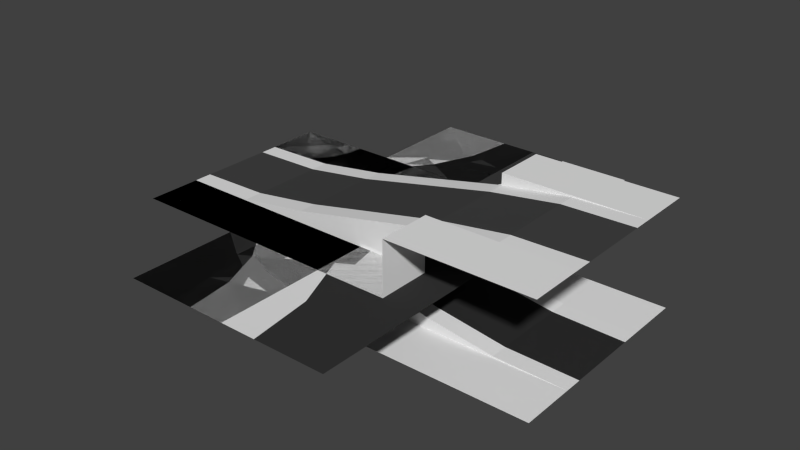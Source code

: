 # Source: simple.blend  (saved by Blender 3.0.42; exported with 4.5.12 LTS)
import bpy
from mathutils import Matrix  # noqa: F401  (used for matrix-valued properties, if any)

bpy.ops.wm.read_factory_settings(use_empty=True)
scene = bpy.context.scene
scene.name = 'Scene'

# ---- materials (node trees are filled in below, after node groups)
mat_material_005___eeeeee = bpy.data.materials.new('Material.005 [#eeeeee]')
mat_material_005___eeeeee.alpha_threshold = 0.0
mat_material_005___eeeeee.use_transparent_shadow = False
mat_material_005___eeeeee.roughness = 0.5
mat_material_006___333333 = bpy.data.materials.new('Material.006 [#333333]')
mat_material_006___333333.alpha_threshold = 0.0
mat_material_006___333333.use_transparent_shadow = False
mat_material_006___333333.diffuse_color = (0.02721, 0.02721, 0.02721, 1.0)
mat_material_006___333333.roughness = 0.5
mat_material_003___eeeeee = bpy.data.materials.new('Material.003 [#eeeeee]')
mat_material_003___eeeeee.alpha_threshold = 0.0
mat_material_003___eeeeee.use_transparent_shadow = False
mat_material_003___eeeeee.roughness = 0.5
mat_material_004___333333 = bpy.data.materials.new('Material.004 [#333333]')
mat_material_004___333333.alpha_threshold = 0.0
mat_material_004___333333.use_transparent_shadow = False
mat_material_004___333333.diffuse_color = (0.04696, 0.04696, 0.04696, 1.0)
mat_material_004___333333.roughness = 0.5
mat_material_005___eeeeee__001 = bpy.data.materials.new('Material.005 [#eeeeee].001')
mat_material_005___eeeeee__001.alpha_threshold = 0.0
mat_material_005___eeeeee__001.use_transparent_shadow = False
mat_material_005___eeeeee__001.roughness = 0.5
mat_material_006___333333__001 = bpy.data.materials.new('Material.006 [#333333].001')
mat_material_006___333333__001.alpha_threshold = 0.0
mat_material_006___333333__001.use_transparent_shadow = False
mat_material_006___333333__001.diffuse_color = (0.0578, 0.0578, 0.0578, 1.0)
mat_material_006___333333__001.roughness = 0.5
mat_material_001___eeeeee = bpy.data.materials.new('Material.001 [#eeeeee]')
mat_material_001___eeeeee.alpha_threshold = 0.0
mat_material_001___eeeeee.use_transparent_shadow = False
mat_material_001___eeeeee.roughness = 0.5
mat_material_002___333333 = bpy.data.materials.new('Material.002 [#333333]')
mat_material_002___333333.alpha_threshold = 0.0
mat_material_002___333333.use_transparent_shadow = False
mat_material_002___333333.diffuse_color = (0.03741, 0.03741, 0.03741, 1.0)
mat_material_002___333333.roughness = 0.5
mat_material_005___eeeeee__002 = bpy.data.materials.new('Material.005 [#eeeeee].002')
mat_material_005___eeeeee__002.alpha_threshold = 0.0
mat_material_005___eeeeee__002.use_transparent_shadow = False
mat_material_005___eeeeee__002.roughness = 0.5
mat_material_006___333333__002 = bpy.data.materials.new('Material.006 [#333333].002')
mat_material_006___333333__002.alpha_threshold = 0.0
mat_material_006___333333__002.use_transparent_shadow = False
mat_material_006___333333__002.diffuse_color = (0.05497, 0.05497, 0.05497, 1.0)
mat_material_006___333333__002.roughness = 0.5
mat_material_001___eeeeee__001 = bpy.data.materials.new('Material.001 [#eeeeee].001')
mat_material_001___eeeeee__001.alpha_threshold = 0.0
mat_material_001___eeeeee__001.use_transparent_shadow = False
mat_material_001___eeeeee__001.roughness = 0.5
mat_material_002___333333__001 = bpy.data.materials.new('Material.002 [#333333].001')
mat_material_002___333333__001.alpha_threshold = 0.0
mat_material_002___333333__001.use_transparent_shadow = False
mat_material_002___333333__001.diffuse_color = (0.04445, 0.04445, 0.04445, 1.0)
mat_material_002___333333__001.roughness = 0.5
mat_material_001____eeeeee = bpy.data.materials.new('Material.001  [#eeeeee]')
mat_material_001____eeeeee.alpha_threshold = 0.0
mat_material_001____eeeeee.use_transparent_shadow = False
mat_material_001____eeeeee.roughness = 0.5
mat_material_002___333333__002 = bpy.data.materials.new('Material.002 [#333333].002')
mat_material_002___333333__002.alpha_threshold = 0.0
mat_material_002___333333__002.use_transparent_shadow = False
mat_material_002___333333__002.diffuse_color = (0.0331, 0.0331, 0.0331, 1.0)
mat_material_002___333333__002.roughness = 0.5
mat_material_001___eeeeee__002 = bpy.data.materials.new('Material.001 [#eeeeee].002')
mat_material_001___eeeeee__002.alpha_threshold = 0.0
mat_material_001___eeeeee__002.use_transparent_shadow = False
mat_material_001___eeeeee__002.roughness = 0.5
mat_material_002___333333__003 = bpy.data.materials.new('Material.002 [#333333].003')
mat_material_002___333333__003.alpha_threshold = 0.0
mat_material_002___333333__003.use_transparent_shadow = False
mat_material_002___333333__003.diffuse_color = (0.05497, 0.05497, 0.05497, 1.0)
mat_material_002___333333__003.roughness = 0.5
mat_material_005___eeeeee__003 = bpy.data.materials.new('Material.005 [#eeeeee].003')
mat_material_005___eeeeee__003.alpha_threshold = 0.0
mat_material_005___eeeeee__003.use_transparent_shadow = False
mat_material_005___eeeeee__003.roughness = 0.5
mat_material_006___333333__003 = bpy.data.materials.new('Material.006 [#333333].003')
mat_material_006___333333__003.alpha_threshold = 0.0
mat_material_006___333333__003.use_transparent_shadow = False
mat_material_006___333333__003.diffuse_color = (0.03968, 0.03968, 0.03968, 1.0)
mat_material_006___333333__003.roughness = 0.5
mat_material_001___eeeeee__003 = bpy.data.materials.new('Material.001 [#eeeeee].003')
mat_material_001___eeeeee__003.alpha_threshold = 0.0
mat_material_001___eeeeee__003.use_transparent_shadow = False
mat_material_001___eeeeee__003.diffuse_color = (0.03522, 0.03522, 0.03522, 1.0)
mat_material_001___eeeeee__003.roughness = 0.5
mat_material_002___333333__004 = bpy.data.materials.new('Material.002 [#333333].004')
mat_material_002___333333__004.alpha_threshold = 0.0
mat_material_002___333333__004.use_transparent_shadow = False
mat_material_002___333333__004.roughness = 0.5
mat_material_001___eeeeee__005 = bpy.data.materials.new('Material.001 [#eeeeee].005')
mat_material_001___eeeeee__005.alpha_threshold = 0.0
mat_material_001___eeeeee__005.use_transparent_shadow = False
mat_material_001___eeeeee__005.diffuse_color = (1.0, 1.0, 1.0, 1.0)
mat_material_001___eeeeee__005.roughness = 0.5
mat_material_002___333333__006 = bpy.data.materials.new('Material.002 [#333333].006')
mat_material_002___333333__006.alpha_threshold = 0.0
mat_material_002___333333__006.use_transparent_shadow = False
mat_material_002___333333__006.diffuse_color = (0.06072, 0.06072, 0.06072, 1.0)
mat_material_002___333333__006.roughness = 0.5
mat_material_005___eeeeee__004 = bpy.data.materials.new('Material.005 [#eeeeee].004')
mat_material_005___eeeeee__004.alpha_threshold = 0.0
mat_material_005___eeeeee__004.use_transparent_shadow = False
mat_material_005___eeeeee__004.roughness = 0.5
mat_material_006___333333__004 = bpy.data.materials.new('Material.006 [#333333].004')
mat_material_006___333333__004.alpha_threshold = 0.0
mat_material_006___333333__004.use_transparent_shadow = False
mat_material_006___333333__004.diffuse_color = (0.0331, 0.0331, 0.0331, 1.0)
mat_material_006___333333__004.roughness = 0.5

# ---- material node trees

# ---- world
world_world = bpy.data.worlds.new('World'); scene.world = world_world
world_world.color = (0.05088, 0.05088, 0.05088)
world_world.use_sun_shadow = False
world_world.sun_shadow_jitter_overblur = 0.0
world_world.cycles.sampling_method = 'NONE'
world_world.cycles.sample_map_resolution = 256

# ---- meshes
me_hill_down = bpy.data.meshes.new('hill_down')
me_hill_down.from_pydata([(8.0, 1.0, -1.0), (8.0, -1.0, -1.0), (8.0, -0.67, -1.0), (6.667, -0.67, -0.974), (0.0, -0.67, 0.0), (0.0, -1.0, 0.0), (0.0, 1.0, 0.0), (0.0, 0.67, 0.0), (5.333, -0.67, -0.7796), (4.0, -0.67, -0.5), (2.667, -0.67, -0.2204), (1.333, -0.67, -0.02597), (6.667, 1.0, -0.974), (4.0, 0.67, -0.5), (8.0, 0.67, -1.0), (1.333, 0.67, -0.02597), (2.667, 0.67, -0.2204), (5.333, 0.67, -0.7796), (4.0, 1.0, -0.5), (5.333, 1.0, -0.7796), (6.667, 0.67, -0.974), (2.667, 1.0, -0.2204), (1.333, 1.0, -0.02597), (1.333, -1.0, -0.02597), (2.667, -1.0, -0.2204), (4.0, -1.0, -0.5), (5.333, -1.0, -0.7796), (6.667, -1.0, -0.974), (0.0, 2.0, 0.0), (8.0, 2.0, -1.0), (2.667, 1.0, 0.0), (2.667, 2.0, 0.0), (1.333, 1.0, 0.0), (1.333, 2.0, 0.0), (6.667, 1.0, -1.0), (6.667, 2.0, -1.0), (5.333, 1.0, -1.0), (5.333, 2.0, -1.0), (2.667, 1.0, -1.0), (2.667, 2.0, -1.0), (0.0, -2.0, 0.0), (8.0, -2.0, -1.0), (6.667, -1.0, -1.0), (6.667, -2.0, -1.0), (5.333, -1.0, -1.0), (5.333, -2.0, -1.0), (4.0, -1.0, -1.0), (4.0, -2.0, -1.0), (2.667, -1.0, -1.0), (2.667, -2.0, -1.0), (1.333, -1.0, 0.0), (1.333, -2.0, 0.0), (2.667, -1.0, 0.0), (2.667, -2.0, 0.0)], [], [(22, 15, 16, 21), (20, 3, 2, 14), (18, 13, 17, 19), (3, 27, 1, 2), (6, 7, 15, 22), (21, 16, 13, 18), (12, 20, 14, 0), (19, 17, 20, 12), (4, 5, 23, 11), (11, 23, 24, 10), (10, 24, 25, 9), (9, 25, 26, 8), (8, 26, 27, 3), (7, 4, 11, 15), (15, 11, 10, 16), (16, 10, 9, 13), (13, 9, 8, 17), (17, 8, 3, 20), (32, 30, 31, 33), (6, 32, 33, 28), (6, 22, 32), (22, 21, 30, 32), (0, 29, 35, 34), (34, 35, 37, 36), (0, 34, 12), (12, 34, 36, 19), (49, 24, 53), (18, 38, 21), (39, 31, 21), (30, 21, 31), (18, 19, 36), (38, 39, 21), (38, 18, 36), (39, 38, 36, 37), (53, 24, 52), (1, 42, 43, 41), (42, 44, 45, 43), (44, 46, 47, 45), (46, 48, 49, 47), (5, 40, 51, 50), (50, 51, 53, 52), (5, 50, 23), (23, 50, 52, 24), (1, 27, 42), (27, 26, 44, 42), (26, 25, 46, 44), (46, 25, 48), (25, 24, 48), (49, 48, 24)])
me_hill_down.polygons.foreach_set('material_index', [0, 1, 0, 0, 0, 0, 0, 0, 0, 0, 0, 0, 0, 1, 1, 1, 1, 1, 0, 0, 0, 0, 0, 0, 0, 0, 0, 0, 0, 0, 0, 0, 0, 0, 0, 0, 0, 0, 0, 0, 0, 0, 0, 0, 0, 0, 0, 0, 0])
me_hill_down.materials.append(mat_material_005___eeeeee)
me_hill_down.materials.append(mat_material_006___333333)
me_hill_down.use_remesh_preserve_volume = False
me_hill_down.use_remesh_preserve_attributes = False
me_hill_down.use_mirror_vertex_groups = False
me_hill_down.update()
me_cross = bpy.data.meshes.new('cross')
me_cross.from_pydata([(3.0, -0.67, -3.725e-09), (2.695, -0.8737, -3.725e-09), (2.67, -1.0, -3.725e-09), (1.305, -0.8737, -3.725e-09), (1.233, -0.7667, -3.725e-09), (1.126, -0.6951, -3.725e-09), (1.305, 0.8737, -3.725e-09), (1.33, 1.0, -3.725e-09), (2.695, 0.8737, -3.725e-09), (2.767, 0.7667, -3.725e-09), (2.874, 0.6951, -3.725e-09), (3.0, 0.67, -3.725e-09), (2.0, 1.0, -3.725e-09), (1.0, 0.0, -3.725e-09), (2.0, -1.0, -3.725e-09), (3.0, 0.0, -3.725e-09), (2.0, 0.0, -3.725e-09), (0.0, 0.0, -3.725e-09), (4.0, 0.67, -3.725e-09), (4.0, 0.0, -3.725e-09), (2.0, -2.0, -3.725e-09), (2.0, 2.0, -3.725e-09), (2.874, -0.6951, -3.725e-09), (2.767, -0.7667, -3.725e-09), (1.33, -1.0, -3.725e-09), (1.0, -0.67, -3.725e-09), (1.126, 0.6951, -3.725e-09), (1.0, 0.67, -3.725e-09), (1.233, 0.7667, -3.725e-09), (2.67, 1.0, -3.725e-09), (3.0, -1.0, -3.725e-09), (3.0, 1.0, -3.725e-09), (1.0, -1.0, -3.725e-09), (1.0, 1.0, -3.725e-09), (0.0, -0.67, -3.725e-09), (0.0, -1.0, -3.725e-09), (0.0, 0.67, -3.725e-09), (0.0, 1.0, -3.725e-09), (4.0, -0.67, -3.725e-09), (4.0, -1.0, -3.725e-09), (4.0, 1.0, -3.725e-09), (2.67, -2.0, -3.725e-09), (3.0, -2.0, -3.725e-09), (1.33, -2.0, -3.725e-09), (2.67, 2.0, -3.725e-09), (3.0, 2.0, -3.725e-09), (1.0, 2.0, -3.725e-09), (1.33, 2.0, -3.725e-09), (1.0, -2.0, -3.725e-09), (4.0, -2.0, -3.725e-09), (4.0, 2.0, -3.725e-09), (0.0, 2.0, -3.725e-09), (0.0, -2.0, -3.725e-09)], [], [(28, 26, 16), (11, 10, 15), (6, 12, 7), (1, 14, 2), (5, 16, 13), (5, 4, 16), (12, 6, 16), (12, 16, 8), (16, 9, 8), (16, 10, 9), (16, 15, 10), (16, 4, 3), (14, 16, 3), (16, 14, 1), (24, 14, 3), (11, 15, 19, 18), (27, 13, 26), (5, 13, 25), (0, 15, 22), (28, 16, 6), (23, 30, 22), (33, 27, 26), (28, 33, 26), (27, 33, 37, 36), (32, 25, 34, 35), (29, 31, 45, 44), (29, 12, 8), (13, 16, 26), (22, 15, 16), (23, 22, 16), (23, 16, 1), (25, 13, 17, 34), (13, 27, 36, 17), (15, 0, 38, 19), (2, 14, 20, 41), (14, 24, 43, 20), (7, 12, 21, 47), (12, 29, 44, 21), (29, 8, 31), (22, 30, 0), (31, 10, 11), (9, 10, 31), (9, 31, 8), (1, 30, 23), (2, 30, 1), (24, 3, 32), (5, 25, 32), (4, 5, 32), (3, 4, 32), (6, 7, 33), (28, 6, 33), (31, 11, 18, 40), (0, 30, 39, 38), (30, 2, 41, 42), (33, 7, 47, 46), (24, 32, 48, 43), (30, 42, 49, 39), (31, 40, 50, 45), (33, 46, 51, 37), (48, 32, 35, 52)])
me_cross.polygons.foreach_set('material_index', [1, 1, 1, 1, 1, 1, 1, 1, 1, 1, 1, 1, 1, 1, 1, 1, 1, 1, 1, 1, 0, 0, 0, 0, 0, 0, 1, 1, 1, 1, 1, 1, 1, 1, 1, 1, 1, 1, 0, 0, 0, 0, 0, 0, 0, 0, 0, 0, 0, 0, 0, 0, 0, 0, 0, 0, 0, 0, 0, 0])
me_cross.materials.append(mat_material_003___eeeeee)
me_cross.materials.append(mat_material_004___333333)
me_cross.use_remesh_preserve_volume = False
me_cross.use_remesh_preserve_attributes = False
me_cross.use_mirror_vertex_groups = False
me_cross.update()
me_hill_up = bpy.data.meshes.new('hill_up')
me_hill_up.from_pydata([(8.0, 1.0, 1.0), (8.0, -1.0, 1.0), (8.0, -0.67, 1.0), (6.667, -0.67, 0.974), (0.0, -0.67, 1.863e-09), (0.0, -1.0, 1.863e-09), (0.0, 1.0, 1.863e-09), (0.0, 0.67, 1.863e-09), (5.333, -0.67, 0.7796), (4.0, -0.67, 0.5), (2.667, -0.67, 0.2204), (1.333, -0.67, 0.02597), (6.667, 1.0, 0.974), (4.0, 0.67, 0.5), (8.0, 0.67, 1.0), (1.333, 0.67, 0.02597), (2.667, 0.67, 0.2204), (5.333, 0.67, 0.7796), (4.0, 1.0, 0.5), (5.333, 1.0, 0.7796), (6.667, 0.67, 0.974), (2.667, 1.0, 0.2204), (1.333, 1.0, 0.02597), (1.333, -1.0, 0.02597), (2.667, -1.0, 0.2204), (4.0, -1.0, 0.5), (5.333, -1.0, 0.7796), (6.667, -1.0, 0.974), (8.0, -2.0, 1.0), (0.0, -2.0, 1.863e-09), (8.0, 2.0, 1.0), (0.0, 2.0, 1.863e-09), (6.667, 1.0, 1.0), (6.667, -1.0, 1.0), (6.667, -2.0, 1.0), (6.667, 2.0, 1.0), (5.333, 1.0, 1.0), (5.333, -1.0, 1.0), (5.333, -2.0, 1.0), (5.333, 2.0, 1.0), (1.333, -1.0, 1.863e-09), (1.333, 1.0, 1.863e-09), (1.333, -2.0, 1.863e-09), (1.333, 2.0, 1.863e-09), (2.667, -1.0, 1.863e-09), (2.667, 1.0, 1.863e-09), (2.667, -2.0, 1.863e-09), (2.667, 2.0, 1.863e-09), (4.0, -1.0, 1.863e-09), (4.0, 1.0, 1.863e-09), (4.0, -2.0, 1.863e-09), (4.0, 2.0, 1.863e-09), (5.333, -1.0, 1.863e-09), (5.333, 1.0, 1.863e-09), (5.333, -2.0, 1.863e-09), (5.333, 2.0, 1.863e-09)], [], [(22, 15, 16, 21), (20, 3, 2, 14), (18, 13, 17, 19), (3, 27, 1, 2), (6, 7, 15, 22), (21, 16, 13, 18), (12, 20, 14, 0), (19, 17, 20, 12), (4, 5, 23, 11), (11, 23, 24, 10), (10, 24, 25, 9), (9, 25, 26, 8), (8, 26, 27, 3), (7, 4, 11, 15), (15, 11, 10, 16), (16, 10, 9, 13), (13, 9, 8, 17), (17, 8, 3, 20), (0, 30, 35, 32), (1, 33, 34, 28), (32, 35, 39, 36), (33, 37, 38, 34), (6, 41, 43, 31), (5, 29, 42, 40), (41, 45, 47, 43), (40, 42, 46, 44), (45, 49, 51, 47), (44, 46, 50, 48), (49, 53, 55, 51), (48, 50, 54, 52), (5, 40, 23), (23, 40, 44, 24), (24, 44, 48, 25), (25, 48, 52), (52, 54, 26), (54, 38, 26), (38, 37, 26), (1, 27, 33), (27, 26, 37, 33), (0, 32, 12), (12, 32, 36, 19), (36, 39, 19), (39, 55, 19), (55, 53, 19), (49, 18, 53), (19, 53, 18), (26, 25, 52), (21, 18, 49, 45), (22, 21, 45, 41), (6, 22, 41)])
me_hill_up.polygons.foreach_set('material_index', [0, 1, 0, 0, 0, 0, 0, 0, 0, 0, 0, 0, 0, 1, 1, 1, 1, 1, 0, 0, 0, 0, 0, 0, 0, 0, 0, 0, 0, 0, 0, 0, 0, 0, 0, 0, 0, 0, 0, 0, 0, 0, 0, 0, 0, 0, 0, 0, 0, 0])
me_hill_up.materials.append(mat_material_005___eeeeee__001)
me_hill_up.materials.append(mat_material_006___333333__001)
me_hill_up.use_remesh_preserve_volume = False
me_hill_up.use_remesh_preserve_attributes = False
me_hill_up.use_mirror_vertex_groups = False
me_hill_up.update()
me_left = bpy.data.meshes.new('left')
me_left.from_pydata([(-0.0002441, 0.67, 2.328e-09), (2.67, 2.0, 2.328e-09), (0.7073, 1.293, 2.328e-09), (6.104e-05, 0.9997, 2.328e-09), (0.0003061, -0.6703, 2.328e-09), (1.0, 2.0, 2.328e-09), (0.2591, 1.034, 2.328e-09), (0.3444, 0.7154, 2.328e-09), (0.6651, 0.8482, 2.328e-09), (0.9405, 1.06, 2.328e-09), (2.671, 2.0, 2.328e-09), (0.966, 1.741, 2.328e-09), (0.5002, 1.134, 2.328e-09), (1.335, -0.3129, 2.328e-09), (0.8662, 1.5, 2.328e-09), (1.152, 1.335, 2.328e-09), (1.285, 1.656, 2.328e-09), (0.6914, -0.5797, 2.328e-09), (1.889, 0.1115, 2.328e-09), (2.313, 0.6645, 2.328e-09), (2.58, 1.309, 2.328e-09), (1.33, 2.0, 2.328e-09), (6.104e-05, -0.6714, 2.328e-09), (1.499, -0.5956, 2.328e-09), (0.7759, -0.895, 2.328e-09), (2.119, -0.1194, 2.328e-09), (2.596, 0.5013, 2.328e-09), (2.895, 1.224, 2.328e-09), (6.104e-05, -0.998, 2.328e-09), (2.998, 2.0, 2.328e-09), (6.104e-05, 2.0, 2.328e-09), (6.104e-05, -2.0, 2.328e-09), (4.0, 2.0, 2.328e-09), (4.0, -2.0, 2.328e-09)], [(21, 1), (4, 0)], [(11, 14, 15, 16), (17, 22, 28, 24), (5, 11, 16, 21), (20, 19, 26, 27), (19, 18, 25, 26), (14, 2, 9, 15), (9, 8, 13, 18), (8, 7, 17, 13), (10, 20, 27, 29), (21, 16, 20, 10), (18, 13, 23, 25), (7, 0, 22, 17), (12, 6, 7, 8), (2, 12, 8, 9), (15, 9, 18, 19), (16, 15, 19, 20), (6, 3, 0, 7), (13, 17, 24, 23), (11, 5, 30), (27, 32, 29), (30, 3, 6), (14, 30, 2), (2, 30, 12), (12, 30, 6), (14, 11, 30), (32, 27, 33), (28, 31, 24), (31, 33, 24), (26, 33, 27), (25, 33, 26), (23, 33, 25), (24, 33, 23)])
me_left.polygons.foreach_set('material_index', [0, 0, 0, 0, 0, 0, 1, 1, 0, 1, 0, 1, 0, 0, 1, 1, 0, 0, 0, 0, 0, 0, 0, 0, 0, 0, 0, 0, 0, 0, 0, 0])
me_left.materials.append(mat_material_001___eeeeee)
me_left.materials.append(mat_material_002___333333)
me_left.use_remesh_preserve_volume = False
me_left.use_remesh_preserve_attributes = False
me_left.use_mirror_vertex_groups = False
me_left.update()
me_left_chicane = bpy.data.meshes.new('left_chicane')
me_left_chicane.from_pydata([(-1.171e-07, -0.67, -7.451e-09), (4.0, 2.67, -7.451e-09), (4.0, 1.33, -7.451e-09), (-1.748e-07, -1.0, -7.451e-09), (1.748e-07, 1.0, -7.451e-09), (1.171e-07, 0.67, -7.451e-09), (4.0, 3.0, -7.451e-09), (4.0, 1.0, -7.451e-09), (3.333, 1.174, -7.451e-09), (2.667, 0.788, -7.451e-09), (2.0, 0.3299, -7.451e-09), (1.333, -0.1976, -7.451e-09), (0.6667, -0.5564, -7.451e-09), (0.6667, 0.7836, -7.451e-09), (1.333, 1.142, -7.451e-09), (2.0, 1.67, -7.451e-09), (2.667, 2.128, -7.451e-09), (3.333, 2.514, -7.451e-09), (0.6667, 1.114, -7.451e-09), (1.333, 1.473, -7.451e-09), (2.0, 2.0, -7.451e-09), (2.667, 2.458, -7.451e-09), (3.333, 2.844, -7.451e-09), (3.333, 0.8445, -7.451e-09), (2.667, 0.4579, -7.451e-09), (2.0, 5.556e-05, -7.451e-09), (1.333, -0.5274, -7.451e-09), (0.6667, -0.8863, -7.451e-09), (-3.497e-07, -2.0, -7.451e-09), (2.0, -2.0, -7.451e-09), (4.0, 5.521e-05, -7.451e-09), (4.0, 4.0, -7.451e-09), (2.0, 4.0, -7.451e-09), (3.497e-07, 2.0, -7.451e-09)], [], [(8, 2, 1, 17), (26, 25, 10, 11), (27, 26, 11, 12), (24, 23, 8, 9), (14, 15, 20, 19), (15, 16, 21, 20), (16, 17, 22, 21), (3, 27, 12, 0), (25, 24, 9, 10), (13, 14, 19, 18), (5, 13, 18, 4), (17, 1, 6, 22), (23, 7, 2, 8), (12, 11, 14, 13), (11, 10, 15, 14), (10, 9, 16, 15), (9, 8, 17, 16), (0, 12, 13, 5), (29, 25, 26), (29, 26, 27), (3, 28, 27), (23, 30, 7), (28, 29, 27), (24, 30, 23), (25, 30, 24), (20, 21, 32), (32, 21, 22), (31, 32, 22), (22, 6, 31), (33, 4, 18), (19, 33, 18), (19, 20, 33)])
me_left_chicane.polygons.foreach_set('material_index', [1, 0, 0, 0, 0, 0, 0, 0, 0, 0, 0, 0, 0, 1, 1, 1, 1, 1, 0, 0, 0, 0, 0, 0, 0, 0, 0, 0, 0, 0, 0, 0])
me_left_chicane.materials.append(mat_material_005___eeeeee__002)
me_left_chicane.materials.append(mat_material_006___333333__002)
me_left_chicane.use_remesh_preserve_volume = False
me_left_chicane.use_remesh_preserve_attributes = False
me_left_chicane.use_mirror_vertex_groups = False
me_left_chicane.update()
me_left_long = bpy.data.meshes.new('left_long')
me_left_long.from_pydata([(-0.0002441, 0.67, -2.794e-09), (6.104e-05, 0.9997, -2.794e-09), (0.0003061, -0.6703, -2.794e-09), (3.0, 4.0, -2.794e-09), (1.294, -0.8276, -2.794e-09), (1.21, -0.5121, -2.794e-09), (6.104e-05, -0.6714, -2.794e-09), (0.8623, 0.7835, -2.794e-09), (0.7772, 1.102, -2.794e-09), (6.104e-05, -0.998, -2.794e-09), (2.5, -0.3281, -2.794e-09), (2.337, -0.04521, -2.794e-09), (1.666, 1.116, -2.794e-09), (1.501, 1.402, -2.794e-09), (3.535, 0.4665, -2.794e-09), (3.305, 0.6975, -2.794e-09), (2.356, 1.646, -2.794e-09), (2.123, 1.879, -2.794e-09), (4.33, 1.502, -2.794e-09), (4.047, 1.665, -2.794e-09), (2.885, 2.336, -2.794e-09), (2.6, 2.501, -2.794e-09), (4.829, 2.708, -2.794e-09), (4.514, 2.792, -2.794e-09), (3.218, 3.139, -2.794e-09), (2.9, 3.225, -2.794e-09), (4.998, 4.0, -2.794e-09), (4.671, 4.0, -2.794e-09), (3.33, 4.0, -2.794e-09), (6.104e-05, 2.0, -2.794e-09), (2.0, 2.0, -2.794e-09), (2.0, 4.0, -2.794e-09), (6.104e-05, -2.0, -2.794e-09), (2.0, -2.0, -2.794e-09), (4.0, -2.0, -2.794e-09), (4.0, 0.0, -2.794e-09), (6.0, 0.0, -2.794e-09), (6.0, 2.0, -2.794e-09), (6.0, 4.0, -2.794e-09)], [(2, 0)], [(7, 12, 13, 8), (5, 4, 10, 11), (24, 23, 27, 28), (12, 16, 17, 13), (11, 10, 14, 15), (20, 19, 23, 24), (16, 15, 19, 20), (16, 20, 21, 17), (15, 14, 18, 19), (12, 11, 15, 16), (7, 5, 11, 12), (20, 24, 25, 21), (19, 18, 22, 23), (0, 6, 5, 7), (0, 7, 8, 1), (23, 22, 26, 27), (24, 28, 3, 25), (6, 9, 4, 5), (25, 3, 31), (30, 21, 31), (35, 14, 10), (17, 21, 30), (21, 25, 31), (29, 1, 8), (13, 30, 29), (13, 29, 8), (13, 17, 30), (34, 35, 10), (4, 33, 10), (9, 32, 4), (4, 32, 33), (38, 26, 22), (33, 34, 10), (37, 38, 22), (37, 22, 18), (36, 37, 18), (14, 35, 18), (35, 36, 18)])
me_left_long.polygons.foreach_set('material_index', [0, 0, 1, 0, 0, 1, 1, 0, 0, 1, 1, 0, 0, 1, 0, 0, 0, 0, 0, 0, 0, 0, 0, 0, 0, 0, 0, 0, 0, 0, 0, 0, 0, 0, 0, 0, 0, 0])
me_left_long.materials.append(mat_material_001___eeeeee__001)
me_left_long.materials.append(mat_material_002___333333__001)
me_left_long.use_remesh_preserve_volume = False
me_left_long.use_remesh_preserve_attributes = False
me_left_long.use_mirror_vertex_groups = False
me_left_long.update()
me_left_sharp = bpy.data.meshes.new('left_sharp')
me_left_sharp.from_pydata([(1.126, 0.6951, 0.0), (2.34, -0.67, 0.0), (2.466, -0.6449, 0.0), (2.645, -0.4663, 0.0), (1.33, 2.0, 0.0), (2.67, 2.0, 0.0), (1.0, 0.6697, 0.0), (1.234, 0.7663, 0.0), (1.305, 0.8734, 0.0), (1.33, 0.9997, 0.0), (2.67, -0.3403, 0.0), (3.0, -0.3403, 0.0), (2.67, 0.9997, 0.0), (3.0, 0.9997, 0.0), (3.0, -1.0, 0.0), (2.34, -1.0, 0.0), (1.0, -1.0, 0.0), (1.0, 0.9997, 0.0), (1.0, -0.6703, 0.0), (2.574, -0.5737, 0.0), (0.0003052, 0.6697, 0.0), (0.0003052, 0.9997, 0.0), (0.0003052, -0.6703, 0.0), (0.0003052, -1.0, 0.0), (3.0, 2.0, 0.0), (1.0, 2.0, 0.0), (3.0, -2.0, 0.0), (0.0003052, 2.0, 0.0), (2.34, -2.0, 0.0), (1.0, -2.0, 0.0), (0.0003052, -2.0, 0.0), (4.0, -0.3403, 0.0), (4.0, 0.9997, 0.0), (4.0, -1.0, 0.0), (4.0, 2.0, 0.0), (4.0, -2.0, 0.0)], [], [(10, 11, 13), (8, 9, 17), (7, 8, 17), (13, 12, 10), (15, 18, 16), (16, 18, 22, 23), (6, 17, 21, 20), (12, 8, 10), (8, 7, 10), (19, 10, 1), (2, 19, 1), (12, 9, 8), (18, 1, 0), (7, 1, 10), (0, 6, 18), (3, 10, 19), (1, 7, 0), (18, 6, 20, 22), (9, 12, 5, 4), (17, 6, 0), (7, 17, 0), (3, 11, 10), (14, 11, 3), (19, 14, 3), (19, 2, 14), (15, 1, 18), (1, 15, 2), (2, 15, 14), (17, 9, 4, 25), (12, 13, 24, 5), (16, 23, 30, 29), (21, 17, 25, 27), (14, 15, 28, 26), (15, 16, 29, 28), (14, 26, 35, 33), (24, 13, 32, 34), (13, 11, 31, 32), (11, 14, 33, 31)])
me_left_sharp.polygons.foreach_set('material_index', [0, 0, 0, 0, 0, 0, 0, 1, 1, 1, 1, 1, 1, 1, 1, 1, 1, 1, 1, 0, 0, 0, 0, 0, 0, 0, 0, 0, 0, 0, 0, 0, 0, 0, 0, 0, 0, 0])
me_left_sharp.materials.append(mat_material_001____eeeeee)
me_left_sharp.materials.append(mat_material_002___333333__002)
me_left_sharp.use_remesh_preserve_volume = False
me_left_sharp.use_remesh_preserve_attributes = False
me_left_sharp.use_mirror_vertex_groups = False
me_left_sharp.update()
me_right = bpy.data.meshes.new('right')
me_right.from_pydata([(-0.0002543, -0.67, 2.328e-09), (2.67, -2.0, 2.328e-09), (0.7073, -1.293, 2.328e-09), (5.086e-05, -0.9997, 2.328e-09), (5.086e-05, 0.6703, 2.328e-09), (1.0, -2.0, 2.328e-09), (0.2591, -1.034, 2.328e-09), (0.3444, -0.7154, 2.328e-09), (0.6651, -0.8482, 2.328e-09), (0.9405, -1.06, 2.328e-09), (2.671, -2.0, 2.328e-09), (0.966, -1.741, 2.328e-09), (0.5002, -1.134, 2.328e-09), (1.335, 0.3129, 2.328e-09), (0.8662, -1.5, 2.328e-09), (1.152, -1.335, 2.328e-09), (1.285, -1.656, 2.328e-09), (0.6914, 0.5797, 2.328e-09), (1.889, -0.1115, 2.328e-09), (2.313, -0.6645, 2.328e-09), (2.58, -1.309, 2.328e-09), (1.33, -2.0, 2.328e-09), (5.086e-05, 0.6714, 2.328e-09), (1.499, 0.5956, 2.328e-09), (0.7759, 0.895, 2.328e-09), (2.119, 0.1194, 2.328e-09), (2.596, -0.5013, 2.328e-09), (2.895, -1.224, 2.328e-09), (5.086e-05, 0.998, 2.328e-09), (2.998, -2.0, 2.328e-09), (5.086e-05, -2.0, 2.328e-09), (5.086e-05, 2.0, 0.0), (4.0, -2.0, 2.328e-09), (4.0, 2.0, 2.328e-09)], [(21, 1), (4, 0)], [(11, 16, 15, 14), (17, 24, 28, 22), (5, 21, 16, 11), (20, 27, 26, 19), (19, 26, 25, 18), (14, 15, 9, 2), (9, 18, 13, 8), (8, 13, 17, 7), (10, 29, 27, 20), (21, 10, 20, 16), (18, 25, 23, 13), (7, 17, 22, 0), (12, 8, 7, 6), (2, 9, 8, 12), (15, 19, 18, 9), (16, 20, 19, 15), (6, 7, 0, 3), (13, 23, 24, 17), (30, 6, 3), (30, 12, 6), (30, 2, 12), (30, 14, 2), (30, 11, 14), (30, 5, 11), (31, 23, 33), (25, 26, 33), (23, 31, 24), (24, 31, 28), (23, 25, 33), (27, 32, 26), (29, 32, 27), (26, 32, 33)])
me_right.polygons.foreach_set('material_index', [0, 0, 0, 0, 0, 0, 1, 1, 0, 1, 0, 1, 0, 0, 1, 1, 0, 0, 0, 0, 0, 0, 0, 0, 0, 0, 0, 0, 0, 0, 0, 0])
me_right.materials.append(mat_material_001___eeeeee__002)
me_right.materials.append(mat_material_002___333333__003)
me_right.use_remesh_preserve_volume = False
me_right.use_remesh_preserve_attributes = False
me_right.use_mirror_vertex_groups = False
me_right.update()
me_right_chicane = bpy.data.meshes.new('right_chicane')
me_right_chicane.from_pydata([(-8.519e-08, 0.67, -7.451e-09), (4.0, -2.67, -7.451e-09), (4.0, -1.33, -7.451e-09), (-1.271e-07, 1.0, -7.451e-09), (1.271e-07, -1.0, -7.451e-09), (8.519e-08, -0.67, -7.451e-09), (4.0, -3.0, -7.451e-09), (4.0, -1.0, -7.451e-09), (3.333, -1.174, -7.451e-09), (2.667, -0.788, -7.451e-09), (2.0, -0.3299, -7.451e-09), (1.333, 0.1976, -7.451e-09), (0.6667, 0.5564, -7.451e-09), (0.6667, -0.7836, -7.451e-09), (1.333, -1.142, -7.451e-09), (2.0, -1.67, -7.451e-09), (2.667, -2.128, -7.451e-09), (3.333, -2.514, -7.451e-09), (0.6667, -1.114, -7.451e-09), (1.333, -1.473, -7.451e-09), (2.0, -2.0, -7.451e-09), (2.667, -2.458, -7.451e-09), (3.333, -2.844, -7.451e-09), (3.333, -0.8445, -7.451e-09), (2.667, -0.4579, -7.451e-09), (2.0, -5.625e-05, -7.451e-09), (1.333, 0.5274, -7.451e-09), (0.6667, 0.8863, -7.451e-09), (-4.77e-08, -2.0, -7.451e-09), (4.0, -5.661e-05, -7.451e-09), (2.0, -4.0, -7.451e-09), (4.0, -4.0, -7.451e-09), (2.0, 2.0, -7.451e-09), (-7.947e-09, 2.0, -7.451e-09)], [], [(8, 17, 1, 2), (26, 11, 10, 25), (27, 12, 11, 26), (24, 9, 8, 23), (14, 19, 20, 15), (15, 20, 21, 16), (16, 21, 22, 17), (3, 0, 12, 27), (25, 10, 9, 24), (13, 18, 19, 14), (5, 4, 18, 13), (17, 22, 6, 1), (23, 8, 2, 7), (12, 13, 14, 11), (11, 14, 15, 10), (10, 15, 16, 9), (9, 16, 17, 8), (0, 5, 13, 12), (18, 4, 28), (19, 18, 28), (20, 19, 28), (29, 25, 24), (24, 23, 29), (21, 20, 30), (23, 7, 29), (32, 33, 27), (26, 32, 27), (27, 33, 3), (26, 25, 32), (22, 21, 30), (30, 31, 22), (31, 6, 22)])
me_right_chicane.polygons.foreach_set('material_index', [1, 0, 0, 0, 0, 0, 0, 0, 0, 0, 0, 0, 0, 1, 1, 1, 1, 1, 0, 0, 0, 0, 0, 0, 0, 0, 0, 0, 0, 0, 0, 0])
me_right_chicane.materials.append(mat_material_005___eeeeee__003)
me_right_chicane.materials.append(mat_material_006___333333__003)
me_right_chicane.use_remesh_preserve_volume = False
me_right_chicane.use_remesh_preserve_attributes = False
me_right_chicane.use_mirror_vertex_groups = False
me_right_chicane.update()
me_right_long = bpy.data.meshes.new('right_long')
me_right_long.from_pydata([(-0.0002543, -0.6699, -2.794e-09), (5.086e-05, -0.9996, -2.794e-09), (5.086e-05, 0.6704, -2.794e-09), (3.0, -4.0, -2.794e-09), (1.294, 0.8277, -2.794e-09), (1.21, 0.5122, -2.794e-09), (5.086e-05, 0.6716, -2.794e-09), (0.8623, -0.7834, -2.794e-09), (0.7772, -1.102, -2.794e-09), (0.0003061, 0.9981, -2.794e-09), (2.5, 0.3282, -2.794e-09), (2.337, 0.04532, -2.794e-09), (1.666, -1.116, -2.794e-09), (1.501, -1.402, -2.794e-09), (3.535, -0.4664, -2.794e-09), (3.305, -0.6974, -2.794e-09), (2.356, -1.646, -2.794e-09), (2.123, -1.879, -2.794e-09), (4.33, -1.502, -2.794e-09), (4.047, -1.665, -2.794e-09), (2.885, -2.336, -2.794e-09), (2.6, -2.501, -2.794e-09), (4.829, -2.708, -2.794e-09), (4.514, -2.792, -2.794e-09), (3.218, -3.139, -2.794e-09), (2.9, -3.225, -2.794e-09), (4.998, -4.0, -2.794e-09), (4.671, -4.0, -2.794e-09), (3.33, -4.0, -2.794e-09), (5.086e-05, -2.0, -2.794e-09), (2.0, -4.0, -2.794e-09), (2.0, -2.0, -2.794e-09), (5.086e-05, 2.0, -2.794e-09), (4.0, 2.0, -2.794e-09), (4.0, 0.0, -2.794e-09), (6.0, -4.0, -2.794e-09), (6.0, 0.0, -2.794e-09)], [(2, 0)], [(7, 8, 13, 12), (5, 11, 10, 4), (24, 28, 27, 23), (12, 13, 17, 16), (11, 15, 14, 10), (20, 24, 23, 19), (16, 20, 19, 15), (16, 17, 21, 20), (15, 19, 18, 14), (12, 16, 15, 11), (7, 12, 11, 5), (20, 21, 25, 24), (19, 23, 22, 18), (0, 7, 5, 6), (0, 1, 8, 7), (23, 27, 26, 22), (24, 25, 3, 28), (6, 5, 4, 9), (31, 21, 17), (30, 21, 31), (30, 25, 21), (30, 3, 25), (8, 1, 29), (13, 8, 29), (29, 31, 13), (31, 17, 13), (32, 4, 33), (33, 4, 10), (4, 32, 9), (34, 33, 10), (34, 10, 14), (14, 18, 34), (18, 22, 36), (18, 36, 34), (26, 35, 22), (22, 35, 36)])
me_right_long.polygons.foreach_set('use_smooth', [1, 1, 1, 1, 1, 1, 1, 1, 1, 1, 1, 1, 1, 1, 1, 1, 1, 1, 0, 0, 0, 0, 0, 0, 0, 0, 0, 0, 0, 0, 0, 0, 0, 0, 0, 0])
me_right_long.polygons.foreach_set('material_index', [0, 0, 1, 0, 0, 1, 1, 0, 0, 1, 1, 0, 0, 1, 0, 0, 0, 0, 0, 0, 0, 0, 0, 0, 0, 0, 0, 0, 0, 0, 0, 0, 0, 0, 0, 0])
me_right_long.materials.append(mat_material_001___eeeeee__003)
me_right_long.materials.append(mat_material_002___333333__004)
me_right_long.use_remesh_preserve_volume = False
me_right_long.use_remesh_preserve_attributes = False
me_right_long.use_mirror_vertex_groups = False
me_right_long.update()
me_right_sharp = bpy.data.meshes.new('right_sharp')
me_right_sharp.from_pydata([(1.126, -0.6951, 0.0), (2.34, 0.67, 0.0), (2.466, 0.6449, 0.0), (2.645, 0.4663, 0.0), (1.33, -2.0, 0.0), (2.67, -2.0, 0.0), (1.0, -0.6697, 0.0), (1.234, -0.7663, 0.0), (1.305, -0.8734, 0.0), (1.33, -0.9997, 0.0), (2.67, 0.3403, 0.0), (3.0, 0.3403, 0.0), (2.67, -0.9997, 0.0), (3.0, -0.9997, 0.0), (3.0, 1.0, 0.0), (2.34, 1.0, 0.0), (1.0, 1.0, 0.0), (1.0, -0.9997, 0.0), (1.0, 0.6703, 0.0), (2.574, 0.5737, 0.0), (0.0003052, -0.6697, 0.0), (0.0003052, -0.9997, 0.0), (0.0003052, 0.6703, 0.0), (0.0003052, 1.0, 0.0), (3.0, -2.0, 0.0), (1.0, -2.0, 0.0), (4.0, 0.3403, 0.0), (0.0003052, -2.0, 0.0), (4.0, -0.9997, 0.0), (4.0, 1.0, 0.0), (4.0, -2.0, 0.0), (3.0, 2.0, 0.0), (2.34, 2.0, 0.0), (1.0, 2.0, 0.0), (0.0003009, 2.0, 0.0), (4.0, 2.0, 0.0)], [], [(10, 13, 11), (8, 17, 9), (7, 17, 8), (13, 10, 12), (15, 16, 18), (16, 23, 22, 18), (6, 20, 21, 17), (12, 10, 8), (8, 10, 7), (19, 1, 10), (2, 1, 19), (12, 8, 9), (18, 0, 1), (7, 10, 1), (0, 18, 6), (3, 19, 10), (1, 0, 7), (18, 22, 20, 6), (9, 4, 5, 12), (17, 0, 6), (7, 0, 17), (3, 10, 11), (14, 3, 11), (19, 3, 14), (19, 14, 2), (15, 18, 1), (1, 2, 15), (2, 14, 15), (17, 25, 4, 9), (12, 5, 24, 13), (13, 24, 30, 28), (17, 21, 27, 25), (11, 13, 28, 26), (14, 11, 26, 29), (14, 29, 35, 31), (23, 16, 33, 34), (15, 14, 31, 32), (16, 15, 32, 33)])
me_right_sharp.polygons.foreach_set('material_index', [0, 0, 0, 0, 0, 0, 0, 1, 1, 1, 1, 1, 1, 1, 1, 1, 1, 1, 1, 0, 0, 0, 0, 0, 0, 0, 0, 0, 0, 0, 0, 0, 0, 0, 0, 0, 0, 0])
me_right_sharp.materials.append(mat_material_001___eeeeee__005)
me_right_sharp.materials.append(mat_material_002___333333__006)
me_right_sharp.use_remesh_preserve_volume = False
me_right_sharp.use_remesh_preserve_attributes = False
me_right_sharp.use_mirror_vertex_groups = False
me_right_sharp.update()
me_straight = bpy.data.meshes.new('straight')
me_straight.from_pydata([(4.0, -0.67, 0.0), (4.0, 0.67, 0.0), (4.0, 1.0, 0.0), (4.0, -1.0, 0.0), (0.0, -1.0, 0.0), (0.0, -0.67, 0.0), (0.0, 0.67, 0.0), (0.0, 1.0, 0.0), (4.0, -2.0, 0.0), (0.0, -2.0, 0.0), (4.0, 2.0, 0.0), (0.0, 2.0, 0.0)], [], [(0, 5, 4, 3), (2, 7, 6, 1), (1, 6, 5, 0), (3, 4, 9, 8), (7, 2, 10, 11)])
me_straight.polygons.foreach_set('material_index', [0, 0, 1, 0, 0])
me_straight.materials.append(mat_material_005___eeeeee__004)
me_straight.materials.append(mat_material_006___333333__004)
me_straight.use_remesh_preserve_volume = False
me_straight.use_remesh_preserve_attributes = False
me_straight.use_mirror_vertex_groups = False
me_straight.update()

# ---- objects
ob_hill_down = bpy.data.objects.new('hill_down', me_hill_down)
ob_cross = bpy.data.objects.new('cross', me_cross)
ob_hill_up = bpy.data.objects.new('hill_up', me_hill_up)
ob_left = bpy.data.objects.new('left', me_left)
ob_left_chicane = bpy.data.objects.new('left_chicane', me_left_chicane)
ob_left_long = bpy.data.objects.new('left_long', me_left_long)
ob_left_sharp = bpy.data.objects.new('left_sharp', me_left_sharp)
ob_right = bpy.data.objects.new('right', me_right)
ob_right_chicane = bpy.data.objects.new('right_chicane', me_right_chicane)
ob_right_long = bpy.data.objects.new('right_long', me_right_long)
ob_right_sharp = bpy.data.objects.new('right_sharp', me_right_sharp)
ob_straight = bpy.data.objects.new('straight', me_straight)

# ---- transforms, parenting, visibility, modifiers, constraints
ob_hill_down.location = (0.0, 0.0, 0.0)
ob_hill_down.scale = (0.5, 0.5, 0.5)
ob_hill_down.lineart.crease_threshold = 0.0
ob_cross.location = (0.0, 0.0, 0.0)
ob_cross.scale = (0.5, 0.5, 0.5)
ob_cross.lineart.crease_threshold = 0.0
ob_hill_up.location = (0.0, 0.0, 0.0)
ob_hill_up.scale = (0.5, 0.5, 0.5)
ob_hill_up.lineart.crease_threshold = 0.0
ob_left.location = (0.0, 0.0, 0.0)
ob_left.scale = (0.5, 0.5, 0.5)
ob_left.lineart.crease_threshold = 0.0
ob_left_chicane.location = (0.0, 0.0, 0.0)
ob_left_chicane.scale = (0.5, 0.5, 0.5)
ob_left_chicane.lineart.crease_threshold = 0.0
ob_left_long.location = (0.0, 0.0, 0.0)
ob_left_long.scale = (0.5, 0.5, 0.5)
ob_left_long.lineart.crease_threshold = 0.0
ob_left_sharp.location = (0.0, 0.0, 0.0)
ob_left_sharp.scale = (0.5, 0.5, 0.5)
ob_left_sharp.lineart.crease_threshold = 0.0
ob_right.location = (0.0, 0.0, 0.0)
ob_right.scale = (0.5, 0.5, 0.5)
ob_right.lineart.crease_threshold = 0.0
ob_right_chicane.location = (0.0, 0.0, 0.0)
ob_right_chicane.scale = (0.5, 0.5, 0.5)
ob_right_chicane.lineart.crease_threshold = 0.0
ob_right_long.location = (0.0, 0.0, 0.0)
ob_right_long.scale = (0.5, 0.5, 0.5)
ob_right_long.lineart.crease_threshold = 0.0
ob_right_sharp.location = (0.0, 0.0, 0.0)
ob_right_sharp.scale = (0.5, 0.5, 0.5)
ob_right_sharp.lineart.crease_threshold = 0.0
ob_straight.location = (0.0, 0.0, 0.0)
ob_straight.scale = (0.5, 0.5, 0.5)
ob_straight.lineart.crease_threshold = 0.0

# ---- collection membership
scene.collection.objects.link(ob_hill_down)
scene.collection.objects.link(ob_cross)
scene.collection.objects.link(ob_hill_up)
scene.collection.objects.link(ob_left)
scene.collection.objects.link(ob_left_chicane)
scene.collection.objects.link(ob_left_long)
scene.collection.objects.link(ob_left_sharp)
scene.collection.objects.link(ob_right)
scene.collection.objects.link(ob_right_chicane)
scene.collection.objects.link(ob_right_long)
scene.collection.objects.link(ob_right_sharp)
scene.collection.objects.link(ob_straight)

# ---- scene / render settings (as saved in the file)
scene.frame_start = 1; scene.frame_end = 250; scene.frame_set(1)
scene.render.engine = 'BLENDER_EEVEE_NEXT'
scene.render.resolution_percentage = 50
scene.render.dither_intensity = 0.0
scene.cycles.use_denoising = False
scene.cycles.samples = 10
scene.cycles.sampling_pattern = 'TABULATED_SOBOL'
scene.cycles.light_sampling_threshold = 0.0
scene.cycles.use_adaptive_sampling = False
scene.cycles.use_light_tree = False
scene.cycles.blur_glossy = 0.0
scene.cycles.pixel_filter_type = 'GAUSSIAN'
scene.cycles.sample_clamp_indirect = 0.0
scene.view_settings.view_transform = 'Standard'
bpy.context.view_layer.update()

# ---- added for rendering (the .blend has no active camera and no usable light): camera, sun
cam_auto = bpy.data.cameras.new('AutoCamera')
cam_auto.lens = 50.0
cam_auto.sensor_width = 36.0
cam_auto.clip_end = 1000.0
ob_auto_camera = bpy.data.objects.new('AutoCamera', cam_auto)
scene.collection.objects.link(ob_auto_camera)
ob_auto_camera.location = (7.31515, -6.37824, 4.25217)
ob_auto_camera.rotation_euler = (1.09748, -7.21219e-08, 0.694738)
scene.camera = ob_auto_camera
light_auto_sun = bpy.data.lights.new('AutoSun', 'SUN')
light_auto_sun.energy = 3.0
light_auto_sun.angle = 0.0523599
ob_auto_sun = bpy.data.objects.new('AutoSun', light_auto_sun)
scene.collection.objects.link(ob_auto_sun)
ob_auto_sun.rotation_euler = (0.872665, 0.174533, 0.523599)
bpy.context.view_layer.update()
